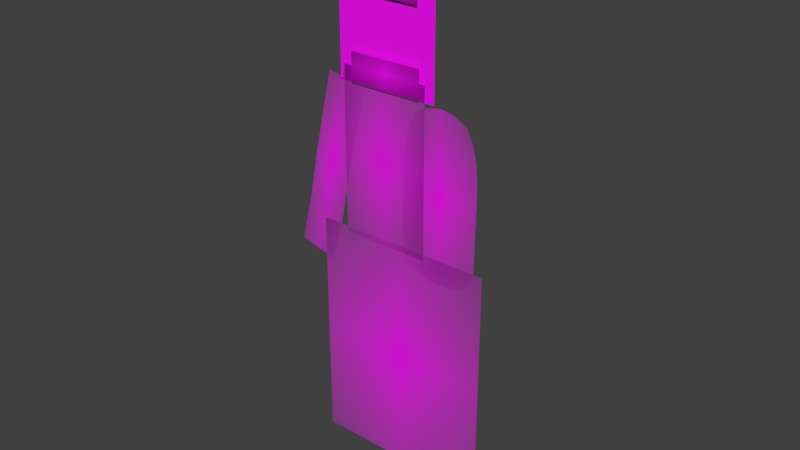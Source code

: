 # Source: pupo.blend  (saved by Blender 2.90.8; exported with 4.5.12 LTS)
import bpy
from mathutils import Matrix  # noqa: F401  (used for matrix-valued properties, if any)

bpy.ops.wm.read_factory_settings(use_empty=True)
scene = bpy.context.scene
scene.name = 'Scene'

# ---- collections
col_collection_7 = bpy.data.collections.new('Collection 7'); scene.collection.children.link(col_collection_7)

# ---- images (referenced by path relative to the original .blend; pixels are not part of the script)
import os
ASSET_DIR = os.environ.get("B2B_ASSET_DIR", "")  # directory of the original .blend (textures are referenced by path, not embedded)
HERE = os.path.dirname(os.path.abspath(__file__))  # packed textures are extracted next to this script under _unpacked/

def load_image(name, relpath, width, height, colorspace="sRGB"):
    """Load a texture the original file referenced (path relative to the .blend, or extracted next to this script)."""
    p = next((c for c in (os.path.join(HERE, relpath), os.path.join(ASSET_DIR, relpath)) if relpath and os.path.exists(c)), "")
    if p:
        img = bpy.data.images.load(p, check_existing=True)
        img.name = name
    else:  # same state as the original file: an image datablock whose file is absent (Cycles renders it pink)
        img = bpy.data.images.new(name, width, height)
        img.source = "FILE"
        img.filepath = "//" + (relpath or name)
    img.colorspace_settings.name = colorspace
    return img
img_pupo_0004_brazo_izq_png = load_image('PUPO_0004_brazo-izq.png', 'parts/PUPO_0004_brazo-izq.png', 1024, 1024, 'sRGB')
img_pupo_0005_brzo_der_png = load_image('PUPO_0005_brzo-der.png', 'parts/PUPO_0005_brzo-der.png', 1024, 1024, 'sRGB')
img_pupo_0003_cabeza_png = load_image('PUPO_0003_cabeza.png', 'parts/PUPO_0003_cabeza.png', 1024, 1024, 'sRGB')
img_pupo_0002_layer_5_png_001 = load_image('PUPO_0002_Layer-5.png.001', 'parts/PUPO_0002_Layer-5.png', 1024, 1024, 'sRGB')
img_pupo_0000_boca_png = load_image('PUPO_0000_boca.png', 'parts/PUPO_0000_boca.png', 1024, 1024, 'sRGB')
img_pupo_0006_piernas_png = load_image('PUPO_0006_piernas.png', 'parts/PUPO_0006_piernas.png', 1024, 1024, 'sRGB')
img_pupo_0001_cuerpo_png = load_image('PUPO_0001_cuerpo.png', 'parts/PUPO_0001_cuerpo.png', 1024, 1024, 'sRGB')

# ---- materials (node trees are filled in below, after node groups)
mat_pupo_0004_brazo_izq = bpy.data.materials.new('PUPO_0004_brazo-izq')
mat_pupo_0004_brazo_izq.surface_render_method = 'BLENDED'
mat_pupo_0004_brazo_izq.blend_method = 'BLEND'
mat_pupo_0004_brazo_izq.alpha_threshold = 0.0
mat_pupo_0004_brazo_izq.use_transparent_shadow = False
mat_pupo_0004_brazo_izq.roughness = 0.5
mat_pupo_0005_brzo_der = bpy.data.materials.new('PUPO_0005_brzo-der')
mat_pupo_0005_brzo_der.surface_render_method = 'BLENDED'
mat_pupo_0005_brzo_der.blend_method = 'BLEND'
mat_pupo_0005_brzo_der.alpha_threshold = 0.0
mat_pupo_0005_brzo_der.use_transparent_shadow = False
mat_pupo_0005_brzo_der.roughness = 0.5
mat_pupo_0003_cabeza = bpy.data.materials.new('PUPO_0003_cabeza')
mat_pupo_0003_cabeza.surface_render_method = 'BLENDED'
mat_pupo_0003_cabeza.blend_method = 'BLEND'
mat_pupo_0003_cabeza.alpha_threshold = 0.0
mat_pupo_0003_cabeza.use_transparent_shadow = False
mat_pupo_0003_cabeza.roughness = 0.5
mat_pupo_0002_layer_5 = bpy.data.materials.new('PUPO_0002_Layer-5')
mat_pupo_0002_layer_5.surface_render_method = 'BLENDED'
mat_pupo_0002_layer_5.blend_method = 'BLEND'
mat_pupo_0002_layer_5.alpha_threshold = 0.0
mat_pupo_0002_layer_5.use_transparent_shadow = False
mat_pupo_0002_layer_5.roughness = 0.5
mat_pupo_0000_boca = bpy.data.materials.new('PUPO_0000_boca')
mat_pupo_0000_boca.surface_render_method = 'BLENDED'
mat_pupo_0000_boca.blend_method = 'BLEND'
mat_pupo_0000_boca.alpha_threshold = 0.0
mat_pupo_0000_boca.use_transparent_shadow = False
mat_pupo_0000_boca.roughness = 0.5
mat_pupo_0006_piernas = bpy.data.materials.new('PUPO_0006_piernas')
mat_pupo_0006_piernas.surface_render_method = 'BLENDED'
mat_pupo_0006_piernas.blend_method = 'BLEND'
mat_pupo_0006_piernas.alpha_threshold = 0.0
mat_pupo_0006_piernas.use_transparent_shadow = False
mat_pupo_0006_piernas.roughness = 0.5
mat_pupo_0001_cuerpo = bpy.data.materials.new('PUPO_0001_cuerpo')
mat_pupo_0001_cuerpo.surface_render_method = 'BLENDED'
mat_pupo_0001_cuerpo.blend_method = 'BLEND'
mat_pupo_0001_cuerpo.alpha_threshold = 0.0
mat_pupo_0001_cuerpo.use_transparent_shadow = False
mat_pupo_0001_cuerpo.roughness = 0.5

# ---- material node trees
mat_pupo_0004_brazo_izq.use_nodes = True; mat_pupo_0004_brazo_izq.node_tree.nodes.clear()
_N = mat_pupo_0004_brazo_izq.node_tree.nodes; _L = mat_pupo_0004_brazo_izq.node_tree.links
n0 = _N.new('ShaderNodeOutputMaterial'); n0.name = 'Material Output'; n0.location = (300, 300)
n1 = _N.new('ShaderNodeTexImage'); n1.name = 'Image Texture'; n1.location = (-200, 300)
n1.image = img_pupo_0004_brazo_izq_png
n1.extension = 'CLIP'
n2 = _N.new('ShaderNodeBsdfPrincipled'); n2.name = 'Principled BSDF'; n2.location = (0, 300)
n2.distribution = 'GGX'
n2.subsurface_method = 'BURLEY'
n2.inputs[3].default_value = 1.45
n2.inputs[27].default_value = (0.0, 0.0, 0.0, 1.0)
n2.inputs[28].default_value = 1.0
_L.new(n1.outputs[0], n2.inputs[0])
_L.new(n1.outputs[1], n2.inputs[4])
_L.new(n2.outputs[0], n0.inputs[0])
n0.is_active_output = True
mat_pupo_0005_brzo_der.use_nodes = True; mat_pupo_0005_brzo_der.node_tree.nodes.clear()
_N = mat_pupo_0005_brzo_der.node_tree.nodes; _L = mat_pupo_0005_brzo_der.node_tree.links
n0 = _N.new('ShaderNodeOutputMaterial'); n0.name = 'Material Output'; n0.location = (300, 300)
n1 = _N.new('ShaderNodeTexImage'); n1.name = 'Image Texture'; n1.location = (-200, 300)
n1.image = img_pupo_0005_brzo_der_png
n1.extension = 'CLIP'
n2 = _N.new('ShaderNodeBsdfPrincipled'); n2.name = 'Principled BSDF'; n2.location = (0, 300)
n2.distribution = 'GGX'
n2.subsurface_method = 'BURLEY'
n2.inputs[3].default_value = 1.45
n2.inputs[27].default_value = (0.0, 0.0, 0.0, 1.0)
n2.inputs[28].default_value = 1.0
_L.new(n1.outputs[0], n2.inputs[0])
_L.new(n1.outputs[1], n2.inputs[4])
_L.new(n2.outputs[0], n0.inputs[0])
n0.is_active_output = True
mat_pupo_0003_cabeza.use_nodes = True; mat_pupo_0003_cabeza.node_tree.nodes.clear()
_N = mat_pupo_0003_cabeza.node_tree.nodes; _L = mat_pupo_0003_cabeza.node_tree.links
n0 = _N.new('ShaderNodeBsdfPrincipled'); n0.name = 'Principled BSDF'; n0.location = (10, 300)
n0.distribution = 'GGX'
n0.subsurface_method = 'BURLEY'
n0.inputs[3].default_value = 1.45
n0.inputs[27].default_value = (0.0, 0.0, 0.0, 1.0)
n0.inputs[28].default_value = 1.0
n1 = _N.new('ShaderNodeOutputMaterial'); n1.name = 'Material Output'; n1.location = (293, 300)
n2 = _N.new('ShaderNodeTexImage'); n2.name = 'Image Texture'; n2.location = (-310, 303)
n2.image = img_pupo_0003_cabeza_png
_L.new(n0.outputs[0], n1.inputs[0])
_L.new(n2.outputs[0], n0.inputs[0])
_L.new(n2.outputs[1], n0.inputs[4])
n1.is_active_output = True
mat_pupo_0002_layer_5.use_nodes = True; mat_pupo_0002_layer_5.node_tree.nodes.clear()
_N = mat_pupo_0002_layer_5.node_tree.nodes; _L = mat_pupo_0002_layer_5.node_tree.links
n0 = _N.new('ShaderNodeOutputMaterial'); n0.name = 'Material Output'; n0.location = (300, 300)
n1 = _N.new('ShaderNodeTexImage'); n1.name = 'Image Texture'; n1.location = (-200, 300)
n1.image = img_pupo_0002_layer_5_png_001
n1.extension = 'CLIP'
n2 = _N.new('ShaderNodeBsdfPrincipled'); n2.name = 'Principled BSDF'; n2.location = (0, 300)
n2.distribution = 'GGX'
n2.subsurface_method = 'BURLEY'
n2.inputs[3].default_value = 1.45
n2.inputs[27].default_value = (0.0, 0.0, 0.0, 1.0)
n2.inputs[28].default_value = 1.0
_L.new(n1.outputs[0], n2.inputs[0])
_L.new(n1.outputs[1], n2.inputs[4])
_L.new(n2.outputs[0], n0.inputs[0])
n0.is_active_output = True
mat_pupo_0000_boca.use_nodes = True; mat_pupo_0000_boca.node_tree.nodes.clear()
_N = mat_pupo_0000_boca.node_tree.nodes; _L = mat_pupo_0000_boca.node_tree.links
n0 = _N.new('ShaderNodeOutputMaterial'); n0.name = 'Material Output'; n0.location = (300, 300)
n1 = _N.new('ShaderNodeTexImage'); n1.name = 'Image Texture'; n1.location = (-200, 300)
n1.image = img_pupo_0000_boca_png
n1.extension = 'CLIP'
n2 = _N.new('ShaderNodeBsdfPrincipled'); n2.name = 'Principled BSDF'; n2.location = (0, 300)
n2.distribution = 'GGX'
n2.subsurface_method = 'BURLEY'
n2.inputs[3].default_value = 1.45
n2.inputs[27].default_value = (0.0, 0.0, 0.0, 1.0)
n2.inputs[28].default_value = 1.0
_L.new(n1.outputs[0], n2.inputs[0])
_L.new(n1.outputs[1], n2.inputs[4])
_L.new(n2.outputs[0], n0.inputs[0])
n0.is_active_output = True
mat_pupo_0006_piernas.use_nodes = True; mat_pupo_0006_piernas.node_tree.nodes.clear()
_N = mat_pupo_0006_piernas.node_tree.nodes; _L = mat_pupo_0006_piernas.node_tree.links
n0 = _N.new('ShaderNodeTexImage'); n0.name = 'Image Texture'; n0.location = (-369, 236)
n0.image = img_pupo_0006_piernas_png
n0.extension = 'CLIP'
n1 = _N.new('ShaderNodeBsdfPrincipled'); n1.name = 'Principled BSDF'; n1.location = (-59, 239)
n1.distribution = 'GGX'
n1.subsurface_method = 'BURLEY'
n1.inputs[3].default_value = 1.45
n1.inputs[27].default_value = (0.0, 0.0, 0.0, 1.0)
n1.inputs[28].default_value = 1.0
n2 = _N.new('ShaderNodeOutputMaterial'); n2.name = 'Material Output'; n2.location = (234, 238)
_L.new(n0.outputs[0], n1.inputs[0])
_L.new(n0.outputs[1], n1.inputs[4])
_L.new(n1.outputs[0], n2.inputs[0])
n2.is_active_output = True
mat_pupo_0001_cuerpo.use_nodes = True; mat_pupo_0001_cuerpo.node_tree.nodes.clear()
_N = mat_pupo_0001_cuerpo.node_tree.nodes; _L = mat_pupo_0001_cuerpo.node_tree.links
n0 = _N.new('ShaderNodeOutputMaterial'); n0.name = 'Material Output'; n0.location = (300, 300)
n1 = _N.new('ShaderNodeTexImage'); n1.name = 'Image Texture'; n1.location = (-200, 300)
n1.image = img_pupo_0001_cuerpo_png
n1.extension = 'CLIP'
n2 = _N.new('ShaderNodeBsdfPrincipled'); n2.name = 'Principled BSDF'; n2.location = (0, 300)
n2.distribution = 'GGX'
n2.subsurface_method = 'BURLEY'
n2.inputs[3].default_value = 1.45
n2.inputs[27].default_value = (0.0, 0.0, 0.0, 1.0)
n2.inputs[28].default_value = 1.0
_L.new(n1.outputs[0], n2.inputs[0])
_L.new(n1.outputs[1], n2.inputs[4])
_L.new(n2.outputs[0], n0.inputs[0])
n0.is_active_output = True

# ---- world
world_world = bpy.data.worlds.new('World'); scene.world = world_world
world_world.color = (0.05088, 0.05088, 0.05088)
world_world.use_sun_shadow = False
world_world.sun_shadow_jitter_overblur = 0.0
world_world.cycles.sampling_method = 'MANUAL'
world_world.cycles.sample_map_resolution = 256

# ---- meshes
me_plane_005 = bpy.data.meshes.new('Plane.005')
me_plane_005.from_pydata([(-0.1717, -0.9457, -7.153e-06), (0.05116, -0.9457, -7.153e-06), (-0.1717, 0.05427, -7.153e-06), (0.05116, 0.05427, -7.153e-06), (-0.1717, -0.3949, -7.153e-06), (0.05116, -0.3949, -7.153e-06), (-0.1656, -0.6761, -7.149e-06), (0.05722, -0.6754, -7.15e-06)], [], [(4, 5, 3, 2), (6, 7, 5, 4), (0, 1, 7, 6)])
_uv = me_plane_005.uv_layers.new(name='UVMap')
_uv.uv.foreach_set('vector', [0.0, 0.5, 1.0, 0.5, 1.0, 1.0, 0.0, 1.0, 0.0, 0.25, 1.0, 0.25, 1.0, 0.5, 0.0, 0.5, 0.0, 0.0, 1.0, 0.0, 1.0, 0.25, 0.0, 0.25])
me_plane_005.materials.append(mat_pupo_0004_brazo_izq)
me_plane_005.use_remesh_preserve_volume = False
me_plane_005.use_remesh_preserve_attributes = False
me_plane_005.use_mirror_vertex_groups = False
me_plane_005.update()
me_plane_006 = bpy.data.meshes.new('Plane.006')
me_plane_006.from_pydata([(-0.05375, -0.9095, -0.0006456), (0.434, -0.9095, -0.0006456), (-0.05375, 0.1539, -0.0006457), (0.434, 0.1539, -0.0006457), (-0.05375, -0.3748, -0.0006457), (0.434, -0.3748, -0.0006457), (-0.06218, -0.6553, -0.0006456), (0.4255, -0.6636, -0.0006456)], [], [(4, 5, 3, 2), (6, 7, 5, 4), (0, 1, 7, 6)])
_uv = me_plane_006.uv_layers.new(name='UVMap')
_uv.uv.foreach_set('vector', [0.0, 0.5, 1.0, 0.5, 1.0, 1.0, 0.0, 1.0, 0.0, 0.25, 1.0, 0.25, 1.0, 0.5, 0.0, 0.5, 0.0, 0.0, 1.0, 0.0, 1.0, 0.25, 0.0, 0.25])
me_plane_006.materials.append(mat_pupo_0005_brzo_der)
me_plane_006.use_remesh_preserve_volume = False
me_plane_006.use_remesh_preserve_attributes = False
me_plane_006.use_mirror_vertex_groups = False
me_plane_006.update()
me_cabeza = bpy.data.meshes.new('cabeza')
me_cabeza.from_pydata([(-0.3959, 0.01336, -0.01258), (0.341, 0.01336, -0.01258), (-0.3959, 1.013, -0.01258), (0.341, 1.013, -0.01258)], [], [(0, 1, 3, 2)])
_uv = me_cabeza.uv_layers.new(name='UVMap')
_uv.uv.foreach_set('vector', [0.0, 0.0, 1.0, 0.0, 1.0, 1.0, 0.0, 1.0])
me_cabeza.materials.append(mat_pupo_0003_cabeza)
me_cabeza.use_remesh_preserve_volume = False
me_cabeza.use_remesh_preserve_attributes = False
me_cabeza.use_mirror_vertex_groups = False
me_cabeza.update()
me_plane_010 = bpy.data.meshes.new('Plane.010')
me_plane_010.from_pydata([(-1.609, -0.5, 0.0), (1.609, -0.5, 0.0), (-1.609, 0.5, 0.0), (1.609, 0.5, 0.0)], [], [(0, 1, 3, 2)])
_uv = me_plane_010.uv_layers.new(name='UVMap')
_uv.uv.foreach_set('vector', [0.0, 0.0, 1.0, 0.0, 1.0, 1.0, 0.0, 1.0])
me_plane_010.materials.append(mat_pupo_0002_layer_5)
me_plane_010.use_remesh_preserve_volume = False
me_plane_010.use_remesh_preserve_attributes = False
me_plane_010.use_mirror_vertex_groups = False
me_plane_010.update()
me_plane = bpy.data.meshes.new('Plane')
me_plane.from_pydata([(-1.222, -0.5, -15.26), (1.222, -0.5, -15.26), (-1.222, 0.5, -15.26), (1.222, 0.5, -15.26)], [], [(0, 1, 3, 2)])
_uv = me_plane.uv_layers.new(name='UVMap')
_uv.uv.foreach_set('vector', [0.0, 0.0, 1.0, 0.0, 1.0, 1.0, 0.0, 1.0])
me_plane.materials.append(mat_pupo_0000_boca)
me_plane.use_remesh_preserve_volume = False
me_plane.use_remesh_preserve_attributes = False
me_plane.use_mirror_vertex_groups = False
me_plane.update()
me_plane_007 = bpy.data.meshes.new('Plane.007')
me_plane_007.from_pydata([(-0.3343, -0.9804, -0.0004365), (0.4292, -0.9804, -0.0004365), (-0.3343, 0.01963, -0.0004365), (0.4292, 0.01963, -0.0004365)], [], [(0, 1, 3, 2)])
_uv = me_plane_007.uv_layers.new(name='UVMap')
_uv.uv.foreach_set('vector', [0.0, 0.0, 1.0, 0.0, 1.0, 1.0, 0.0, 1.0])
me_plane_007.materials.append(mat_pupo_0006_piernas)
me_plane_007.use_remesh_preserve_volume = False
me_plane_007.use_remesh_preserve_attributes = False
me_plane_007.use_mirror_vertex_groups = False
me_plane_007.update()
me_plane_003 = bpy.data.meshes.new('Plane.003')
me_plane_003.from_pydata([(-0.3112, -0.006212, 1.431e-05), (0.2306, -0.006212, 1.431e-05), (-0.3112, 0.9938, 1.431e-05), (0.2306, 0.9938, 1.431e-05)], [], [(0, 1, 3, 2)])
_uv = me_plane_003.uv_layers.new(name='UVMap')
_uv.uv.foreach_set('vector', [0.0, 0.0, 1.0, 0.0, 1.0, 1.0, 0.0, 1.0])
me_plane_003.materials.append(mat_pupo_0001_cuerpo)
me_plane_003.use_remesh_preserve_volume = False
me_plane_003.use_remesh_preserve_attributes = False
me_plane_003.use_mirror_vertex_groups = False
me_plane_003.update()
arm_armature = bpy.data.armatures.new('Armature')  # bones are not reproduced

# ---- objects
ob_armature = bpy.data.objects.new('Armature', arm_armature)
ob_left_arm = bpy.data.objects.new('left.arm', me_plane_005)
ob_right_arm = bpy.data.objects.new('right.arm', me_plane_006)
ob_cabeza = bpy.data.objects.new('Cabeza', me_cabeza)
ob_ojos = bpy.data.objects.new('ojos', me_plane_010)
ob_boca = bpy.data.objects.new('boca', me_plane)
ob_pupo_0006_piernas = bpy.data.objects.new('PUPO_0006_piernas', me_plane_007)
ob_pupo_0001_cuerpo = bpy.data.objects.new('PUPO_0001_cuerpo', me_plane_003)

# ---- transforms, parenting, visibility, modifiers, constraints
ob_armature.location = (-0.1891, 5.626, 2.79)
ob_armature.rotation_euler = (-2.387e-07, -3.207, -7.808e-09)
ob_armature.scale = (1.051, 1.051, 1.051)
ob_armature.lineart.crease_threshold = 0.0
ob_left_arm.parent = ob_armature
ob_left_arm.matrix_parent_inverse = Matrix(((-0.9493, 1.001e-08, -0.06217, -0.006041), (-7.412e-09, 0.9513, 2.266e-07, -5.352), (0.06217, 2.682e-07, -0.9493, 2.661), (0.0, 0.0, 0.0, 1.0)))
ob_left_arm.location = (-0.4486, 5.627, 2.782)
ob_left_arm.rotation_euler = (1.571, 0.2234, 2.708e-08)
ob_left_arm.scale = (1.404, 1.404, 1.404)
ob_left_arm.lineart.crease_threshold = 0.0
_vg = ob_left_arm.vertex_groups.new(name='left.arm.up')
_vg = ob_left_arm.vertex_groups.new(name='left.arm.bottom')
_vg.add([4, 5, 6, 7], 1.0, 'REPLACE')
_vg = ob_left_arm.vertex_groups.new(name='left.hand')
_vg.add([0, 1, 6, 7], 1.0, 'REPLACE')
_m = ob_left_arm.modifiers.new('Armature', 'ARMATURE')
_m.object = ob_armature
_m = ob_left_arm.modifiers.new('Subsurf', 'SUBSURF')
_m.uv_smooth = 'PRESERVE_CORNERS'
_m.subdivision_type = 'SIMPLE'
_m.levels = 3
_m.render_levels = 3
_m.show_only_control_edges = False
ob_right_arm.parent = ob_armature
ob_right_arm.matrix_parent_inverse = Matrix(((-0.9493, 1.001e-08, -0.06217, -0.006041), (-7.412e-09, 0.9513, 2.266e-07, -5.352), (0.06217, 2.682e-07, -0.9493, 2.661), (0.0, 0.0, 0.0, 1.0)))
ob_right_arm.location = (0.03959, 5.626, 2.698)
ob_right_arm.rotation_euler = (1.571, -0.0, 0.0)
ob_right_arm.scale = (1.217, 1.217, 1.217)
ob_right_arm.lineart.crease_threshold = 0.0
_vg = ob_right_arm.vertex_groups.new(name='right.arm.bottom')
_vg.add([4, 5, 6, 7], 1.0, 'REPLACE')
_vg = ob_right_arm.vertex_groups.new(name='right.arm.up')
_vg.add([2, 3, 4, 5], 1.0, 'REPLACE')
_vg = ob_right_arm.vertex_groups.new(name='right.hand')
_vg.add([0, 1, 6, 7], 1.0, 'REPLACE')
_m = ob_right_arm.modifiers.new('Armature', 'ARMATURE')
_m.object = ob_armature
_m = ob_right_arm.modifiers.new('Subsurf', 'SUBSURF')
_m.uv_smooth = 'PRESERVE_CORNERS'
_m.quality = 2
_m.show_only_control_edges = False
ob_cabeza.parent = ob_armature
ob_cabeza.matrix_parent_inverse = Matrix(((-0.9493, 1.001e-08, -0.06217, -0.006041), (-7.412e-09, 0.9513, 2.266e-07, -5.352), (0.06217, 2.682e-07, -0.9493, 2.661), (0.0, 0.0, 0.0, 1.0)))
ob_cabeza.location = (-0.1539, 5.626, 2.843)
ob_cabeza.rotation_euler = (1.571, -0.0, 0.0)
ob_cabeza.scale = (1.061, 1.061, 1.061)
ob_cabeza.lineart.crease_threshold = 0.0
_vg = ob_cabeza.vertex_groups.new(name='head')
_vg.add([0, 1, 2, 3], 1.0, 'REPLACE')
_m = ob_cabeza.modifiers.new('Armature', 'ARMATURE')
_m.object = ob_armature
ob_ojos.parent = ob_cabeza
ob_ojos.matrix_parent_inverse = Matrix(((0.9425, 0.0, 1.776e-15, 0.1451), (-1.429e-21, -8.047e-07, 0.9425, -2.68), (-1.674e-15, -0.9425, -8.276e-07, 5.303), (0.0, 0.0, 0.0, 1.0)))
ob_ojos.location = (-0.1778, 5.614, 3.565)
ob_ojos.rotation_euler = (1.571, 2.965e-09, 2.965e-09)
ob_ojos.scale = (0.1652, 0.1652, 0.1652)
ob_ojos.lineart.crease_threshold = 0.0
ob_boca.parent = ob_cabeza
ob_boca.matrix_parent_inverse = Matrix(((0.9425, 0.0, 1.776e-15, 0.1451), (-1.429e-21, -8.047e-07, 0.9425, -2.68), (-1.674e-15, -0.9425, -8.276e-07, 5.303), (0.0, 0.0, 0.0, 1.0)))
ob_boca.location = (-0.1707, 2.073, 2.989)
ob_boca.rotation_euler = (1.571, 2.965e-09, 2.965e-09)
ob_boca.scale = (0.2316, 0.2316, 0.2316)
ob_boca.lineart.crease_threshold = 0.0
ob_pupo_0006_piernas.location = (-0.1451, 5.626, 1.748)
ob_pupo_0006_piernas.rotation_euler = (1.571, -0.0, 0.0)
ob_pupo_0006_piernas.scale = (1.801, 1.801, 1.801)
ob_pupo_0006_piernas.lineart.crease_threshold = 0.0
ob_pupo_0001_cuerpo.location = (-0.1451, 5.626, 1.748)
ob_pupo_0001_cuerpo.rotation_euler = (1.571, -0.0, 0.0)
ob_pupo_0001_cuerpo.scale = (1.247, 1.247, 1.247)
ob_pupo_0001_cuerpo.lineart.crease_threshold = 0.0

# ---- collection membership
col_collection_7.objects.link(ob_armature)
col_collection_7.objects.link(ob_left_arm)
col_collection_7.objects.link(ob_right_arm)
col_collection_7.objects.link(ob_cabeza)
col_collection_7.objects.link(ob_ojos)
col_collection_7.objects.link(ob_boca)
col_collection_7.objects.link(ob_pupo_0006_piernas)
col_collection_7.objects.link(ob_pupo_0001_cuerpo)

# ---- scene / render settings (as saved in the file)
scene.frame_start = 1; scene.frame_end = 250; scene.frame_set(1)
scene.render.engine = 'BLENDER_EEVEE_NEXT'
scene.render.image_settings.compression = 0
scene.render.dither_intensity = 0.0
scene.cycles.use_denoising = False
scene.cycles.samples = 10
scene.cycles.sampling_pattern = 'TABULATED_SOBOL'
scene.cycles.light_sampling_threshold = 0.0
scene.cycles.use_adaptive_sampling = False
scene.cycles.use_light_tree = False
scene.cycles.blur_glossy = 0.0
scene.cycles.volume_bounces = 1
scene.cycles.pixel_filter_type = 'GAUSSIAN'
scene.cycles.sample_clamp_indirect = 0.0
scene.view_settings.view_transform = 'Standard'
bpy.context.view_layer.update()

# ---- added for rendering (the .blend has no active camera and no usable light): camera, sun
cam_auto = bpy.data.cameras.new('AutoCamera')
cam_auto.lens = 50.0
cam_auto.sensor_width = 36.0
cam_auto.clip_end = 1000.0
ob_auto_camera = bpy.data.objects.new('AutoCamera', cam_auto)
scene.collection.objects.link(ob_auto_camera)
ob_auto_camera.location = (4.1966, 0.521071, 5.34842)
ob_auto_camera.rotation_euler = (1.09748, -7.21219e-08, 0.694738)
scene.camera = ob_auto_camera
light_auto_sun = bpy.data.lights.new('AutoSun', 'SUN')
light_auto_sun.energy = 3.0
light_auto_sun.angle = 0.0523599
ob_auto_sun = bpy.data.objects.new('AutoSun', light_auto_sun)
scene.collection.objects.link(ob_auto_sun)
ob_auto_sun.rotation_euler = (0.872665, 0.174533, 0.523599)
bpy.context.view_layer.update()
